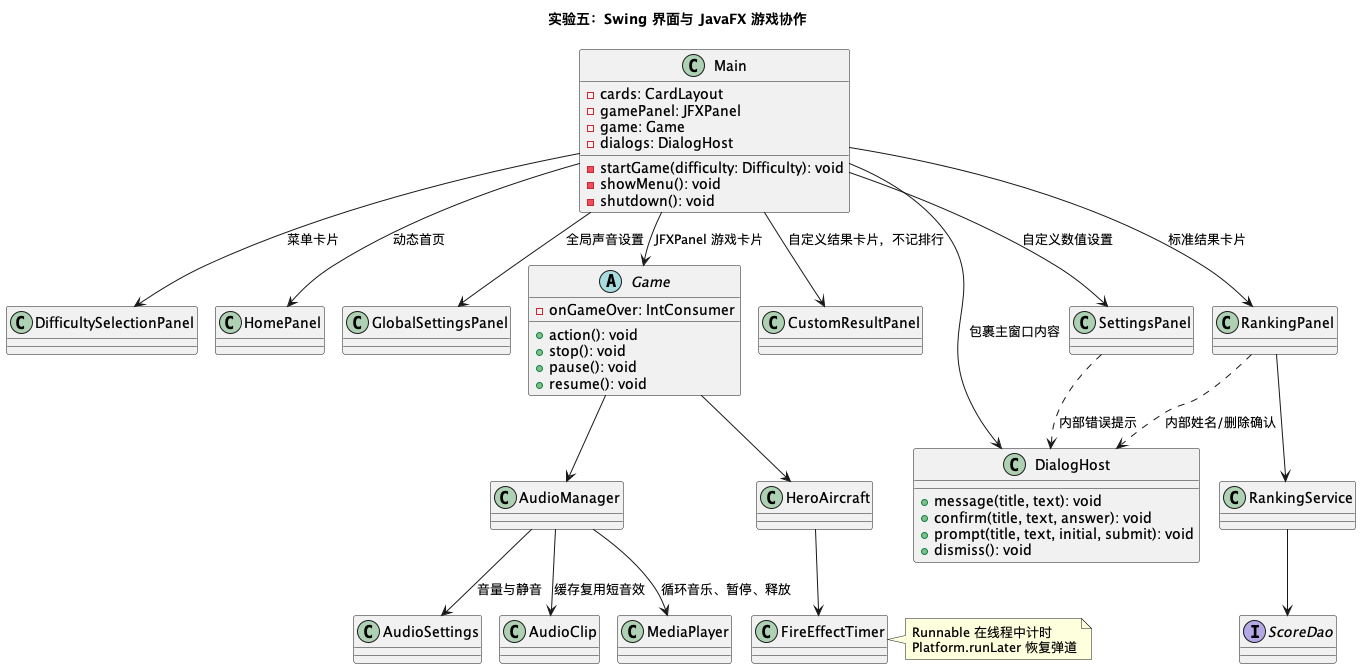

The diagram above was rendered by PlantUML. Its source (embedded in the PNG):
@startuml
!pragma layout smetana
title 实验五：Swing 界面与 JavaFX 游戏协作
class Main {
  - cards: CardLayout
  - gamePanel: JFXPanel
  - game: Game
  - dialogs: DialogHost
  - startGame(difficulty: Difficulty): void
  - showMenu(): void
  - shutdown(): void
}
class DifficultySelectionPanel
class HomePanel
class GlobalSettingsPanel
class SettingsPanel
class CustomResultPanel
abstract class Game {
  - onGameOver: IntConsumer
  + action(): void
  + stop(): void
  + pause(): void
  + resume(): void
}
class RankingPanel
class DialogHost {
  + message(title, text): void
  + confirm(title, text, answer): void
  + prompt(title, text, initial, submit): void
  + dismiss(): void
}
class RankingService
interface ScoreDao
class AudioManager
class AudioClip
class MediaPlayer
class AudioSettings
class HeroAircraft
class FireEffectTimer
Main --> DifficultySelectionPanel : 菜单卡片
Main --> HomePanel : 动态首页
Main --> GlobalSettingsPanel : 全局声音设置
Main --> SettingsPanel : 自定义数值设置
Main --> CustomResultPanel : 自定义结果卡片，不记排行
Main --> Game : JFXPanel 游戏卡片
Main --> RankingPanel : 标准结果卡片
Main --> DialogHost : 包裹主窗口内容
RankingPanel --> RankingService
RankingPanel ..> DialogHost : 内部姓名/删除确认
SettingsPanel ..> DialogHost : 内部错误提示
RankingService --> ScoreDao
Game --> AudioManager
AudioManager --> AudioClip : 缓存复用短音效
AudioManager --> MediaPlayer : 循环音乐、暂停、释放
AudioManager --> AudioSettings : 音量与静音
Game --> HeroAircraft
HeroAircraft --> FireEffectTimer
note right of FireEffectTimer
  Runnable 在线程中计时
  Platform.runLater 恢复弹道
end note
@enduml